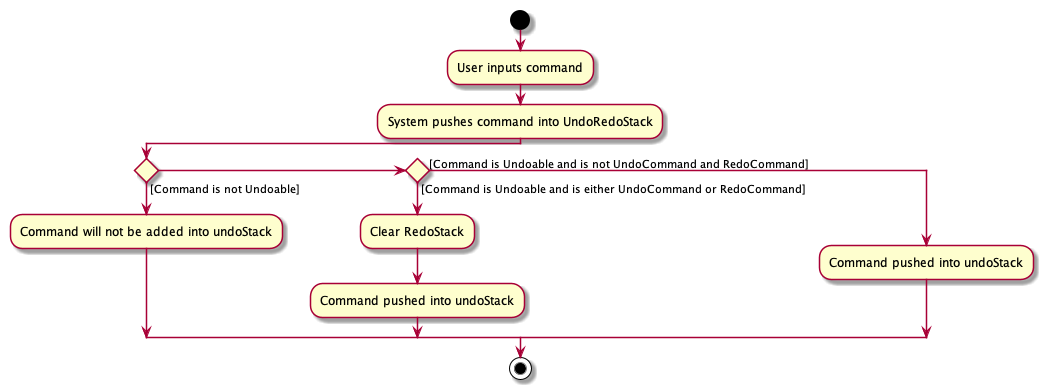

The diagram above was rendered by PlantUML. Its source (embedded in the PNG):
@startuml
start
:User inputs command;

:System pushes command into UndoRedoStack;

if () then ([Command is not Undoable])
    :Command will not be added into undoStack;
elseif() then ([Command is Undoable and is either UndoCommand or RedoCommand])
    :Clear RedoStack;
    :Command pushed into undoStack;
else([Command is Undoable and is not UndoCommand and RedoCommand])

    :Command pushed into undoStack;

endif

stop
@enduml